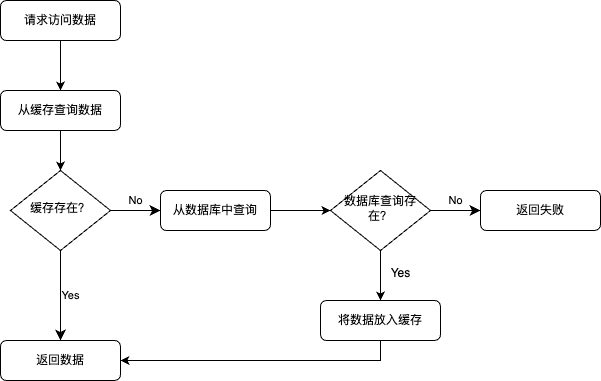

The diagram above was exported from draw.io. Its source (the exported page's mxGraphModel, read from the mxfile embedded in the PNG):
<mxGraphModel dx="1026" dy="681" grid="1" gridSize="10" guides="1" tooltips="1" connect="1" arrows="1" fold="1" page="1" pageScale="1" pageWidth="827" pageHeight="1169" math="0" shadow="0">
  <root>
    <mxCell id="WIyWlLk6GJQsqaUBKTNV-0" />
    <mxCell id="WIyWlLk6GJQsqaUBKTNV-1" parent="WIyWlLk6GJQsqaUBKTNV-0" />
    <mxCell id="F-A8I4jkIPbw8uqG8nH5-6" value="" style="edgeStyle=orthogonalEdgeStyle;rounded=0;orthogonalLoop=1;jettySize=auto;html=1;" edge="1" parent="WIyWlLk6GJQsqaUBKTNV-1" source="WIyWlLk6GJQsqaUBKTNV-3" target="WIyWlLk6GJQsqaUBKTNV-6">
      <mxGeometry relative="1" as="geometry" />
    </mxCell>
    <mxCell id="WIyWlLk6GJQsqaUBKTNV-3" value="从缓存查询数据" style="rounded=1;whiteSpace=wrap;html=1;fontSize=12;glass=0;strokeWidth=1;shadow=0;" parent="WIyWlLk6GJQsqaUBKTNV-1" vertex="1">
      <mxGeometry x="190" y="160" width="120" height="40" as="geometry" />
    </mxCell>
    <mxCell id="WIyWlLk6GJQsqaUBKTNV-5" value="No" style="edgeStyle=orthogonalEdgeStyle;rounded=0;html=1;jettySize=auto;orthogonalLoop=1;fontSize=11;endArrow=classic;endFill=1;endSize=8;strokeWidth=1;shadow=0;labelBackgroundColor=none;" parent="WIyWlLk6GJQsqaUBKTNV-1" source="WIyWlLk6GJQsqaUBKTNV-6" target="WIyWlLk6GJQsqaUBKTNV-7" edge="1">
      <mxGeometry y="10" relative="1" as="geometry">
        <mxPoint as="offset" />
      </mxGeometry>
    </mxCell>
    <mxCell id="WIyWlLk6GJQsqaUBKTNV-6" value="缓存存在？" style="rhombus;whiteSpace=wrap;html=1;shadow=0;fontFamily=Helvetica;fontSize=12;align=center;strokeWidth=1;spacing=6;spacingTop=-4;" parent="WIyWlLk6GJQsqaUBKTNV-1" vertex="1">
      <mxGeometry x="200" y="240" width="100" height="80" as="geometry" />
    </mxCell>
    <mxCell id="F-A8I4jkIPbw8uqG8nH5-5" value="" style="edgeStyle=orthogonalEdgeStyle;rounded=0;orthogonalLoop=1;jettySize=auto;html=1;" edge="1" parent="WIyWlLk6GJQsqaUBKTNV-1" source="WIyWlLk6GJQsqaUBKTNV-7" target="WIyWlLk6GJQsqaUBKTNV-10">
      <mxGeometry relative="1" as="geometry" />
    </mxCell>
    <mxCell id="WIyWlLk6GJQsqaUBKTNV-7" value="从数据库中查询" style="rounded=1;whiteSpace=wrap;html=1;fontSize=12;glass=0;strokeWidth=1;shadow=0;" parent="WIyWlLk6GJQsqaUBKTNV-1" vertex="1">
      <mxGeometry x="350" y="260" width="110" height="40" as="geometry" />
    </mxCell>
    <mxCell id="WIyWlLk6GJQsqaUBKTNV-9" value="No" style="edgeStyle=orthogonalEdgeStyle;rounded=0;html=1;jettySize=auto;orthogonalLoop=1;fontSize=11;endArrow=classic;endFill=1;endSize=8;strokeWidth=1;shadow=0;labelBackgroundColor=none;" parent="WIyWlLk6GJQsqaUBKTNV-1" source="WIyWlLk6GJQsqaUBKTNV-10" target="WIyWlLk6GJQsqaUBKTNV-12" edge="1">
      <mxGeometry y="10" relative="1" as="geometry">
        <mxPoint as="offset" />
      </mxGeometry>
    </mxCell>
    <mxCell id="F-A8I4jkIPbw8uqG8nH5-12" value="" style="edgeStyle=orthogonalEdgeStyle;rounded=0;orthogonalLoop=1;jettySize=auto;html=1;" edge="1" parent="WIyWlLk6GJQsqaUBKTNV-1" source="WIyWlLk6GJQsqaUBKTNV-10" target="F-A8I4jkIPbw8uqG8nH5-11">
      <mxGeometry relative="1" as="geometry" />
    </mxCell>
    <mxCell id="WIyWlLk6GJQsqaUBKTNV-10" value="数据库查询存在？" style="rhombus;whiteSpace=wrap;html=1;shadow=0;fontFamily=Helvetica;fontSize=12;align=center;strokeWidth=1;spacing=6;spacingTop=-4;" parent="WIyWlLk6GJQsqaUBKTNV-1" vertex="1">
      <mxGeometry x="520" y="240" width="100" height="80" as="geometry" />
    </mxCell>
    <mxCell id="WIyWlLk6GJQsqaUBKTNV-11" value="返回数据" style="rounded=1;whiteSpace=wrap;html=1;fontSize=12;glass=0;strokeWidth=1;shadow=0;" parent="WIyWlLk6GJQsqaUBKTNV-1" vertex="1">
      <mxGeometry x="190" y="410" width="120" height="40" as="geometry" />
    </mxCell>
    <mxCell id="WIyWlLk6GJQsqaUBKTNV-12" value="返回失败" style="rounded=1;whiteSpace=wrap;html=1;fontSize=12;glass=0;strokeWidth=1;shadow=0;" parent="WIyWlLk6GJQsqaUBKTNV-1" vertex="1">
      <mxGeometry x="670" y="260" width="120" height="40" as="geometry" />
    </mxCell>
    <mxCell id="F-A8I4jkIPbw8uqG8nH5-4" style="edgeStyle=orthogonalEdgeStyle;rounded=0;orthogonalLoop=1;jettySize=auto;html=1;exitX=0.5;exitY=1;exitDx=0;exitDy=0;entryX=0.5;entryY=0;entryDx=0;entryDy=0;" edge="1" parent="WIyWlLk6GJQsqaUBKTNV-1" source="F-A8I4jkIPbw8uqG8nH5-0" target="WIyWlLk6GJQsqaUBKTNV-3">
      <mxGeometry relative="1" as="geometry" />
    </mxCell>
    <mxCell id="F-A8I4jkIPbw8uqG8nH5-0" value="请求访问数据" style="rounded=1;whiteSpace=wrap;html=1;fontSize=12;glass=0;strokeWidth=1;shadow=0;" vertex="1" parent="WIyWlLk6GJQsqaUBKTNV-1">
      <mxGeometry x="190" y="70" width="120" height="40" as="geometry" />
    </mxCell>
    <mxCell id="F-A8I4jkIPbw8uqG8nH5-13" style="edgeStyle=orthogonalEdgeStyle;rounded=0;orthogonalLoop=1;jettySize=auto;html=1;entryX=1;entryY=0.5;entryDx=0;entryDy=0;exitX=0.5;exitY=1;exitDx=0;exitDy=0;" edge="1" parent="WIyWlLk6GJQsqaUBKTNV-1" source="F-A8I4jkIPbw8uqG8nH5-11" target="WIyWlLk6GJQsqaUBKTNV-11">
      <mxGeometry relative="1" as="geometry" />
    </mxCell>
    <mxCell id="F-A8I4jkIPbw8uqG8nH5-11" value="将数据放入缓存" style="rounded=1;whiteSpace=wrap;html=1;fontSize=12;glass=0;strokeWidth=1;shadow=0;" vertex="1" parent="WIyWlLk6GJQsqaUBKTNV-1">
      <mxGeometry x="510" y="370" width="120" height="40" as="geometry" />
    </mxCell>
    <mxCell id="F-A8I4jkIPbw8uqG8nH5-21" value="Yes" style="edgeStyle=orthogonalEdgeStyle;rounded=0;html=1;jettySize=auto;orthogonalLoop=1;fontSize=11;endArrow=classic;endFill=1;endSize=8;strokeWidth=1;shadow=0;labelBackgroundColor=none;exitX=0.5;exitY=1;exitDx=0;exitDy=0;entryX=0.5;entryY=0;entryDx=0;entryDy=0;" edge="1" parent="WIyWlLk6GJQsqaUBKTNV-1" source="WIyWlLk6GJQsqaUBKTNV-6" target="WIyWlLk6GJQsqaUBKTNV-11">
      <mxGeometry y="10" relative="1" as="geometry">
        <mxPoint as="offset" />
        <mxPoint x="480" y="350" as="sourcePoint" />
        <mxPoint x="530" y="350" as="targetPoint" />
      </mxGeometry>
    </mxCell>
    <mxCell id="F-A8I4jkIPbw8uqG8nH5-22" value="Yes" style="text;html=1;align=center;verticalAlign=middle;resizable=0;points=[];autosize=1;strokeColor=none;fillColor=none;" vertex="1" parent="WIyWlLk6GJQsqaUBKTNV-1">
      <mxGeometry x="570" y="328" width="40" height="30" as="geometry" />
    </mxCell>
  </root>
</mxGraphModel>